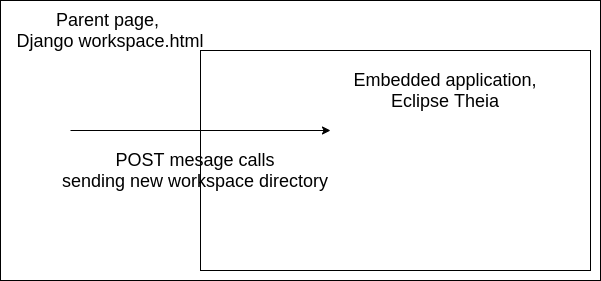

The diagram above was exported from draw.io. Its source (the exported page's mxGraphModel, read from the mxfile embedded in the PNG):
<mxGraphModel dx="1422" dy="757" grid="1" gridSize="10" guides="1" tooltips="1" connect="1" arrows="1" fold="1" page="1" pageScale="1" pageWidth="827" pageHeight="1169" math="0" shadow="0">
  <root>
    <mxCell id="0" />
    <mxCell id="1" parent="0" />
    <mxCell id="dWbM8RyhEWGaefXa8s3E-2" value="" style="rounded=0;whiteSpace=wrap;html=1;" vertex="1" parent="1">
      <mxGeometry x="120" y="120" width="600" height="280" as="geometry" />
    </mxCell>
    <mxCell id="dWbM8RyhEWGaefXa8s3E-3" value="&lt;font style=&quot;font-size: 18px&quot;&gt;Parent page, &lt;br&gt;Django workspace.html&lt;/font&gt;" style="text;html=1;strokeColor=none;fillColor=none;align=center;verticalAlign=middle;whiteSpace=wrap;rounded=0;" vertex="1" parent="1">
      <mxGeometry x="120" y="130" width="220" height="40" as="geometry" />
    </mxCell>
    <mxCell id="dWbM8RyhEWGaefXa8s3E-4" value="" style="rounded=0;whiteSpace=wrap;html=1;" vertex="1" parent="1">
      <mxGeometry x="320" y="170" width="390" height="220" as="geometry" />
    </mxCell>
    <mxCell id="dWbM8RyhEWGaefXa8s3E-5" value="&lt;font style=&quot;font-size: 18px&quot;&gt;Embedded application, Eclipse Theia&lt;/font&gt;" style="text;html=1;strokeColor=none;fillColor=none;align=center;verticalAlign=middle;whiteSpace=wrap;rounded=0;" vertex="1" parent="1">
      <mxGeometry x="470" y="190" width="190" height="40" as="geometry" />
    </mxCell>
    <mxCell id="dWbM8RyhEWGaefXa8s3E-7" value="" style="endArrow=classic;html=1;" edge="1" parent="1">
      <mxGeometry width="50" height="50" relative="1" as="geometry">
        <mxPoint x="190" y="250" as="sourcePoint" />
        <mxPoint x="450" y="250" as="targetPoint" />
      </mxGeometry>
    </mxCell>
    <mxCell id="dWbM8RyhEWGaefXa8s3E-8" value="&lt;font style=&quot;font-size: 18px&quot;&gt;POST mesage calls&lt;br&gt;sending new workspace directory&lt;/font&gt;" style="text;html=1;strokeColor=none;fillColor=none;align=center;verticalAlign=middle;whiteSpace=wrap;rounded=0;" vertex="1" parent="1">
      <mxGeometry x="160" y="270" width="310" height="40" as="geometry" />
    </mxCell>
  </root>
</mxGraphModel>